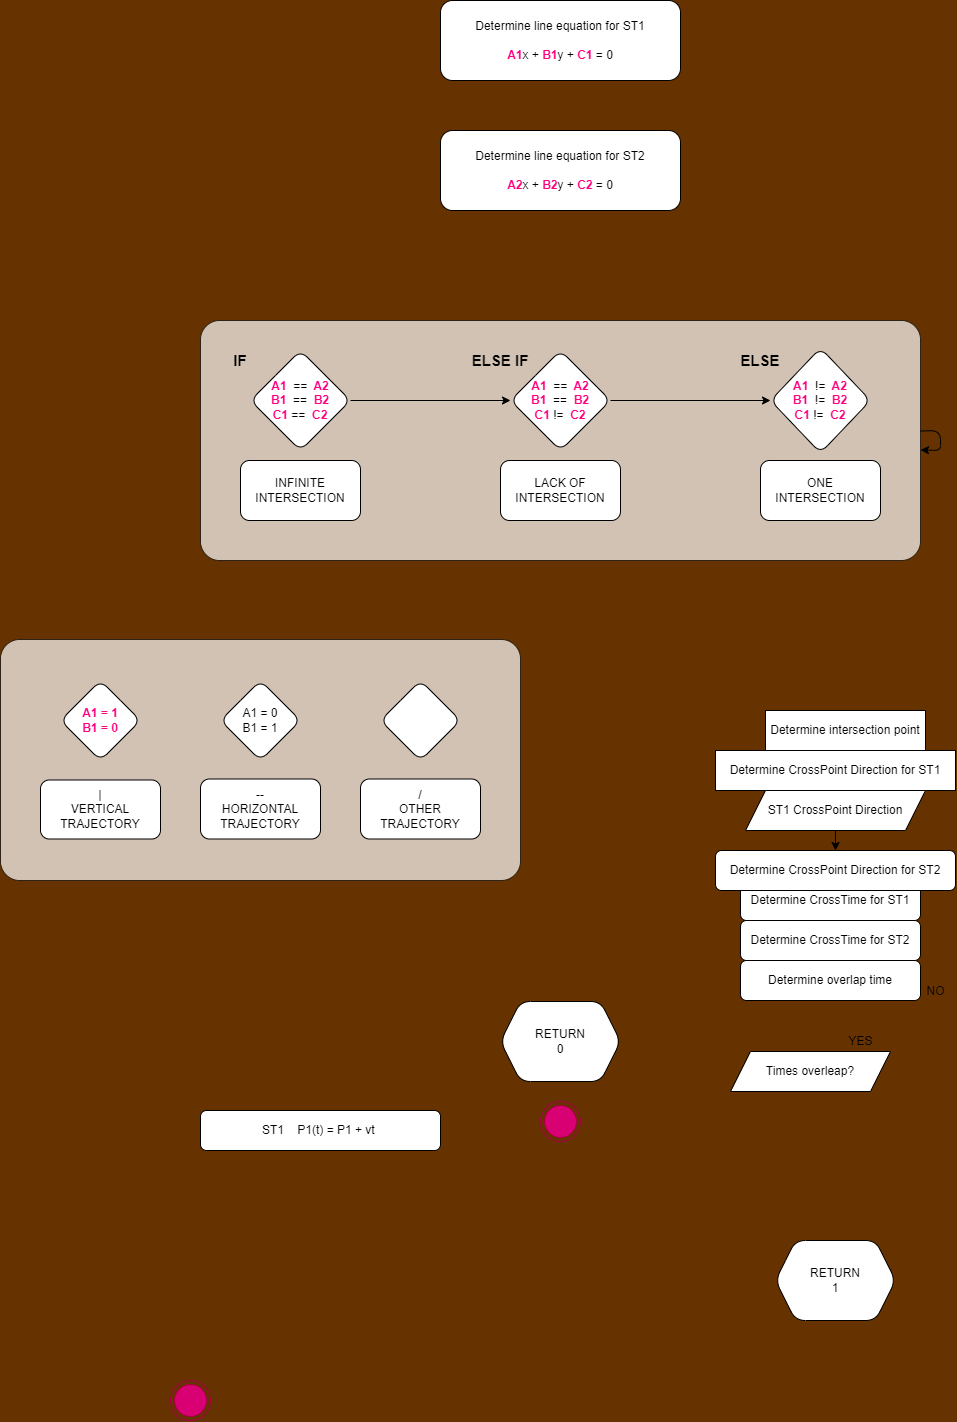

The diagram above was exported from draw.io. Its source (the exported page's mxGraphModel, read from the mxfile embedded in the PNG):
<mxGraphModel dx="323" dy="1794" grid="1" gridSize="10" guides="1" tooltips="1" connect="1" arrows="1" fold="1" page="1" pageScale="1" pageWidth="1200" pageHeight="1600" background="#663300" math="0" shadow="1">
  <root>
    <mxCell id="0" />
    <mxCell id="1" parent="0" />
    <mxCell id="161" value="" style="rounded=1;whiteSpace=wrap;html=1;fontColor=#FF0080;opacity=70;strokeOpacity=100;fillOpacity=100;glass=0;sketch=0;shadow=0;arcSize=8;" parent="1" vertex="1">
      <mxGeometry x="40" y="479" width="520" height="241" as="geometry" />
    </mxCell>
    <mxCell id="160" value="" style="rounded=1;whiteSpace=wrap;html=1;fontColor=#FF0080;opacity=70;strokeOpacity=100;fillOpacity=100;glass=0;sketch=0;shadow=0;arcSize=8;" parent="1" vertex="1">
      <mxGeometry x="240" y="160" width="720" height="240" as="geometry" />
    </mxCell>
    <mxCell id="22" value="Determine line equation for ST1&lt;br&gt;&lt;br&gt;&lt;b&gt;&lt;font color=&quot;#ff0080&quot;&gt;A1&lt;/font&gt;&lt;/b&gt;x +&amp;nbsp;&lt;b&gt;&lt;font color=&quot;#ff0080&quot;&gt;B1&lt;/font&gt;&lt;/b&gt;y +&amp;nbsp;&lt;b&gt;&lt;font color=&quot;#ff0080&quot;&gt;C1&lt;/font&gt;&lt;/b&gt;&amp;nbsp;= 0" style="whiteSpace=wrap;html=1;rounded=1;" parent="1" vertex="1">
      <mxGeometry x="480" y="-160" width="240" height="80" as="geometry" />
    </mxCell>
    <mxCell id="28" value="Determine line equation for ST2&lt;br&gt;&lt;br&gt;&lt;b&gt;&lt;font color=&quot;#ff0080&quot;&gt;A2&lt;/font&gt;&lt;/b&gt;x + &lt;b&gt;&lt;font color=&quot;#ff0080&quot;&gt;B2&lt;/font&gt;&lt;/b&gt;y + &lt;b&gt;&lt;font color=&quot;#ff0080&quot;&gt;C2&lt;/font&gt;&lt;/b&gt; = 0" style="whiteSpace=wrap;html=1;rounded=1;" parent="1" vertex="1">
      <mxGeometry x="480" y="-30" width="240" height="80" as="geometry" />
    </mxCell>
    <mxCell id="34" value="Determine intersection point" style="whiteSpace=wrap;html=1;rounded=0;" parent="1" vertex="1">
      <mxGeometry x="805" y="550" width="160" height="40" as="geometry" />
    </mxCell>
    <mxCell id="35" value="Determine CrossTime for ST1" style="whiteSpace=wrap;html=1;rounded=1;" parent="1" vertex="1">
      <mxGeometry x="780" y="720" width="180" height="40" as="geometry" />
    </mxCell>
    <mxCell id="36" value="Determine CrossTime for ST2" style="whiteSpace=wrap;html=1;rounded=1;" parent="1" vertex="1">
      <mxGeometry x="780" y="760" width="180" height="40" as="geometry" />
    </mxCell>
    <mxCell id="41" value="Determine overlap time" style="whiteSpace=wrap;html=1;rounded=1;" parent="1" vertex="1">
      <mxGeometry x="780" y="800" width="180" height="40" as="geometry" />
    </mxCell>
    <mxCell id="53" value="RETURN&lt;br&gt;0" style="shape=hexagon;perimeter=hexagonPerimeter2;whiteSpace=wrap;html=1;fixedSize=1;rounded=1;" parent="1" vertex="1">
      <mxGeometry x="540" y="841" width="120" height="80" as="geometry" />
    </mxCell>
    <mxCell id="54" value="RETURN&lt;br&gt;1" style="shape=hexagon;perimeter=hexagonPerimeter2;whiteSpace=wrap;html=1;fixedSize=1;rounded=1;" parent="1" vertex="1">
      <mxGeometry x="815" y="1080" width="120" height="80" as="geometry" />
    </mxCell>
    <mxCell id="55" value="NO" style="text;html=1;resizable=0;autosize=1;align=center;verticalAlign=middle;points=[];fillColor=none;strokeColor=none;rounded=0;" parent="1" vertex="1">
      <mxGeometry x="960" y="821" width="30" height="20" as="geometry" />
    </mxCell>
    <mxCell id="66" value="YES" style="text;html=1;resizable=0;autosize=1;align=center;verticalAlign=middle;points=[];fillColor=none;strokeColor=none;rounded=0;" parent="1" vertex="1">
      <mxGeometry x="880" y="871" width="40" height="20" as="geometry" />
    </mxCell>
    <mxCell id="68" value="Determine CrossPoint Direction for ST1" style="whiteSpace=wrap;html=1;rounded=0;fillColor=default;" parent="1" vertex="1">
      <mxGeometry x="755" y="590" width="240" height="40" as="geometry" />
    </mxCell>
    <mxCell id="83" style="edgeStyle=none;html=1;entryX=0.5;entryY=0;entryDx=0;entryDy=0;" parent="1" source="69" target="72" edge="1">
      <mxGeometry relative="1" as="geometry" />
    </mxCell>
    <mxCell id="69" value="ST1 CrossPoint Direction" style="shape=parallelogram;perimeter=parallelogramPerimeter;whiteSpace=wrap;html=1;fixedSize=1;rounded=0;" parent="1" vertex="1">
      <mxGeometry x="785" y="630" width="180" height="40" as="geometry" />
    </mxCell>
    <mxCell id="72" value="Determine CrossPoint Direction for ST2" style="whiteSpace=wrap;html=1;rounded=1;" parent="1" vertex="1">
      <mxGeometry x="755" y="690" width="240" height="40" as="geometry" />
    </mxCell>
    <mxCell id="73" value="Times overleap?" style="shape=parallelogram;perimeter=parallelogramPerimeter;whiteSpace=wrap;html=1;fixedSize=1;rounded=0;size=20;" parent="1" vertex="1">
      <mxGeometry x="770" y="891" width="160" height="40" as="geometry" />
    </mxCell>
    <mxCell id="168" style="edgeStyle=none;html=1;fontSize=15;" edge="1" parent="1" source="160" target="160">
      <mxGeometry relative="1" as="geometry" />
    </mxCell>
    <mxCell id="169" style="edgeStyle=none;html=1;entryX=0;entryY=0.5;entryDx=0;entryDy=0;fontSize=15;" edge="1" parent="1" source="119" target="120">
      <mxGeometry relative="1" as="geometry" />
    </mxCell>
    <mxCell id="119" value="&lt;b&gt;&lt;font color=&quot;#ff0080&quot;&gt;A1&amp;nbsp;&amp;nbsp;&lt;/font&gt;&lt;/b&gt;==&amp;nbsp;&lt;b&gt;&lt;font color=&quot;#ff0080&quot;&gt;&amp;nbsp;A2&lt;br&gt;B1&amp;nbsp;&amp;nbsp;&lt;/font&gt;&lt;/b&gt;==&amp;nbsp;&lt;b&gt;&lt;font color=&quot;#ff0080&quot;&gt;&amp;nbsp;B2&lt;br&gt;C1&amp;nbsp;&lt;/font&gt;&lt;/b&gt;==&amp;nbsp;&lt;b&gt;&lt;font color=&quot;#ff0080&quot;&gt;&amp;nbsp;C2&lt;/font&gt;&lt;/b&gt;" style="shape=rhombus;perimeter=trapezoidPerimeter;whiteSpace=wrap;html=1;fixedSize=1;size=-40;&#10;rounded=1;rounded=1;" parent="1" vertex="1">
      <mxGeometry x="290" y="190" width="100" height="100" as="geometry" />
    </mxCell>
    <mxCell id="170" style="edgeStyle=none;html=1;entryX=0;entryY=0.5;entryDx=0;entryDy=0;fontSize=15;" edge="1" parent="1" source="120" target="121">
      <mxGeometry relative="1" as="geometry" />
    </mxCell>
    <mxCell id="120" value="&lt;b&gt;&lt;font color=&quot;#ff0080&quot;&gt;A1&amp;nbsp;&amp;nbsp;&lt;/font&gt;&lt;/b&gt;==&amp;nbsp;&lt;b&gt;&lt;font color=&quot;#ff0080&quot;&gt;&amp;nbsp;A2&lt;br&gt;B1&amp;nbsp;&amp;nbsp;&lt;/font&gt;&lt;/b&gt;==&amp;nbsp;&lt;b&gt;&lt;font color=&quot;#ff0080&quot;&gt;&amp;nbsp;B2&lt;br&gt;C1 &lt;/font&gt;&lt;/b&gt;!=&amp;nbsp;&lt;b&gt;&lt;font color=&quot;#ff0080&quot;&gt;&amp;nbsp;C2&lt;/font&gt;&lt;/b&gt;" style="shape=rhombus;rounded=1;whiteSpace=wrap;html=1;fixedSize=1;" parent="1" vertex="1">
      <mxGeometry x="550" y="190" width="100" height="100" as="geometry" />
    </mxCell>
    <mxCell id="121" value="&lt;b&gt;&lt;font color=&quot;#ff0080&quot;&gt;A1&amp;nbsp; &lt;/font&gt;&lt;/b&gt;!=&amp;nbsp;&lt;b&gt;&lt;font color=&quot;#ff0080&quot;&gt;&amp;nbsp;A2&lt;br&gt;B1&amp;nbsp;&amp;nbsp;&lt;/font&gt;&lt;/b&gt;!=&amp;nbsp;&lt;b&gt;&lt;font color=&quot;#ff0080&quot;&gt;&amp;nbsp;B2&lt;br&gt;C1&amp;nbsp;&lt;/font&gt;&lt;/b&gt;!=&amp;nbsp;&lt;b&gt;&lt;font color=&quot;#ff0080&quot;&gt;&amp;nbsp;C2&lt;/font&gt;&lt;/b&gt;" style="rhombus;rounded=1;;whiteSpace=wrap;html=1;fixedSize=1;" parent="1" vertex="1">
      <mxGeometry x="810" y="187.5" width="100" height="105" as="geometry" />
    </mxCell>
    <mxCell id="122" value="INFINITE INTERSECTION" style="rounded=1;whiteSpace=wrap;html=1;" parent="1" vertex="1">
      <mxGeometry x="280" y="300" width="120" height="60" as="geometry" />
    </mxCell>
    <mxCell id="123" value="ONE INTERSECTION" style="rounded=1;whiteSpace=wrap;html=1;" parent="1" vertex="1">
      <mxGeometry x="800" y="300" width="120" height="60" as="geometry" />
    </mxCell>
    <mxCell id="124" value="LACK OF INTERSECTION" style="rounded=1;whiteSpace=wrap;html=1;" parent="1" vertex="1">
      <mxGeometry x="540" y="300" width="120" height="60" as="geometry" />
    </mxCell>
    <mxCell id="117" value="ST1&amp;nbsp; &amp;nbsp; P1(t) = P1 + vt&amp;nbsp;" style="whiteSpace=wrap;html=1;rounded=1;" parent="1" vertex="1">
      <mxGeometry x="240" y="950" width="240" height="40" as="geometry" />
    </mxCell>
    <mxCell id="136" value="|&lt;br&gt;VERTICAL TRAJECTORY" style="shape=rectangular;perimeter=hexagonPerimeter2;whiteSpace=wrap;html=1;fixedSize=1;sketch=0;rounded=1;" parent="1" vertex="1">
      <mxGeometry x="80" y="619.5" width="120" height="59" as="geometry" />
    </mxCell>
    <mxCell id="137" value="--&lt;br&gt;HORIZONTAL TRAJECTORY" style="shape=rectangular;perimeter=hexagonPerimeter2;whiteSpace=wrap;html=1;fixedSize=1;sketch=0;rounded=1;" parent="1" vertex="1">
      <mxGeometry x="240" y="618.5" width="120" height="60" as="geometry" />
    </mxCell>
    <mxCell id="138" value="/&lt;br&gt;OTHER TRAJECTORY" style="shape=rectangular;perimeter=hexagonPerimeter2;whiteSpace=wrap;html=1;fixedSize=1;sketch=0;rounded=1;" parent="1" vertex="1">
      <mxGeometry x="400" y="618.5" width="120" height="60" as="geometry" />
    </mxCell>
    <mxCell id="139" value="&lt;b&gt;&lt;font color=&quot;#ff0080&quot;&gt;A1 = 1&lt;br&gt;B1 = 0&lt;/font&gt;&lt;/b&gt;" style="rhombus;whiteSpace=wrap;html=1;direction=south;rounded=1;" parent="1" vertex="1">
      <mxGeometry x="100" y="520" width="80" height="80" as="geometry" />
    </mxCell>
    <mxCell id="140" value="&lt;span&gt;A1 = 0&lt;/span&gt;&lt;br&gt;&lt;span&gt;B1 = 1&lt;/span&gt;" style="rhombus;whiteSpace=wrap;html=1;rounded=1;" parent="1" vertex="1">
      <mxGeometry x="260" y="520" width="80" height="80" as="geometry" />
    </mxCell>
    <mxCell id="141" value="" style="rhombus;whiteSpace=wrap;html=1;rounded=1;" parent="1" vertex="1">
      <mxGeometry x="420" y="520" width="80" height="80" as="geometry" />
    </mxCell>
    <mxCell id="143" value="" style="ellipse;html=1;shape=endState;fillColor=#d80073;strokeColor=#A50040;fontColor=#ffffff;" parent="1" vertex="1">
      <mxGeometry x="210" y="1220" width="40" height="40" as="geometry" />
    </mxCell>
    <mxCell id="144" value="" style="ellipse;html=1;shape=endState;fillColor=#d80073;strokeColor=#A50040;fontColor=#ffffff;" parent="1" vertex="1">
      <mxGeometry x="580" y="941" width="40" height="40" as="geometry" />
    </mxCell>
    <mxCell id="163" value="&lt;b&gt;&lt;font style=&quot;font-size: 15px&quot;&gt;IF&lt;/font&gt;&lt;/b&gt;" style="text;html=1;strokeColor=none;fillColor=none;align=center;verticalAlign=middle;whiteSpace=wrap;rounded=0;" vertex="1" parent="1">
      <mxGeometry x="240" y="180" width="80" height="40" as="geometry" />
    </mxCell>
    <mxCell id="164" value="&lt;b&gt;&lt;font style=&quot;font-size: 15px&quot;&gt;ELSE IF&lt;/font&gt;&lt;/b&gt;" style="text;html=1;strokeColor=none;fillColor=none;align=center;verticalAlign=middle;whiteSpace=wrap;rounded=0;" vertex="1" parent="1">
      <mxGeometry x="500" y="180" width="80" height="40" as="geometry" />
    </mxCell>
    <mxCell id="165" value="&lt;span style=&quot;font-size: 15px&quot;&gt;&lt;b&gt;ELSE&lt;/b&gt;&lt;/span&gt;" style="text;html=1;strokeColor=none;fillColor=none;align=center;verticalAlign=middle;whiteSpace=wrap;rounded=0;" vertex="1" parent="1">
      <mxGeometry x="760" y="180" width="80" height="40" as="geometry" />
    </mxCell>
  </root>
</mxGraphModel>